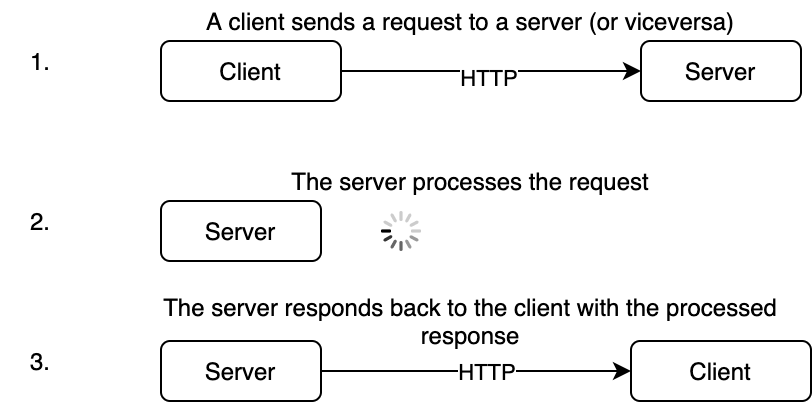

The diagram above was exported from draw.io. Its source (the exported page's mxGraphModel, read from the mxfile embedded in the PNG):
<mxGraphModel dx="519" dy="796" grid="1" gridSize="10" guides="1" tooltips="1" connect="1" arrows="1" fold="1" page="1" pageScale="1" pageWidth="850" pageHeight="1100" math="0" shadow="0">
  <root>
    <mxCell id="0" />
    <mxCell id="1" parent="0" />
    <mxCell id="wU1P6zKpHBFqDVtWhnR2-5" style="edgeStyle=orthogonalEdgeStyle;rounded=0;orthogonalLoop=1;jettySize=auto;html=1;entryX=0;entryY=0.5;entryDx=0;entryDy=0;" edge="1" parent="1" source="wU1P6zKpHBFqDVtWhnR2-1" target="wU1P6zKpHBFqDVtWhnR2-2">
      <mxGeometry relative="1" as="geometry" />
    </mxCell>
    <mxCell id="wU1P6zKpHBFqDVtWhnR2-6" value="HTTP" style="edgeLabel;html=1;align=center;verticalAlign=middle;resizable=0;points=[];" vertex="1" connectable="0" parent="wU1P6zKpHBFqDVtWhnR2-5">
      <mxGeometry x="-0.0267" y="-3" relative="1" as="geometry">
        <mxPoint as="offset" />
      </mxGeometry>
    </mxCell>
    <mxCell id="wU1P6zKpHBFqDVtWhnR2-1" value="Client" style="rounded=1;whiteSpace=wrap;html=1;" vertex="1" parent="1">
      <mxGeometry x="80" y="200" width="90" height="30" as="geometry" />
    </mxCell>
    <mxCell id="wU1P6zKpHBFqDVtWhnR2-2" value="Server" style="rounded=1;whiteSpace=wrap;html=1;" vertex="1" parent="1">
      <mxGeometry x="320" y="200" width="80" height="30" as="geometry" />
    </mxCell>
    <mxCell id="wU1P6zKpHBFqDVtWhnR2-7" value="1." style="text;html=1;strokeColor=none;fillColor=none;align=center;verticalAlign=middle;whiteSpace=wrap;rounded=0;" vertex="1" parent="1">
      <mxGeometry y="200" width="40" height="20" as="geometry" />
    </mxCell>
    <mxCell id="wU1P6zKpHBFqDVtWhnR2-8" value="2." style="text;html=1;strokeColor=none;fillColor=none;align=center;verticalAlign=middle;whiteSpace=wrap;rounded=0;" vertex="1" parent="1">
      <mxGeometry y="280" width="40" height="20" as="geometry" />
    </mxCell>
    <mxCell id="wU1P6zKpHBFqDVtWhnR2-9" value="A client sends a request to a server (or viceversa)" style="text;html=1;strokeColor=none;fillColor=none;align=center;verticalAlign=middle;whiteSpace=wrap;rounded=0;" vertex="1" parent="1">
      <mxGeometry x="80" y="180" width="310" height="20" as="geometry" />
    </mxCell>
    <mxCell id="wU1P6zKpHBFqDVtWhnR2-10" value="The server processes the request" style="text;html=1;strokeColor=none;fillColor=none;align=center;verticalAlign=middle;whiteSpace=wrap;rounded=0;" vertex="1" parent="1">
      <mxGeometry x="80" y="260" width="310" height="20" as="geometry" />
    </mxCell>
    <mxCell id="wU1P6zKpHBFqDVtWhnR2-11" value="Server" style="rounded=1;whiteSpace=wrap;html=1;" vertex="1" parent="1">
      <mxGeometry x="80" y="280" width="80" height="30" as="geometry" />
    </mxCell>
    <mxCell id="wU1P6zKpHBFqDVtWhnR2-12" value="" style="html=1;verticalLabelPosition=bottom;labelBackgroundColor=#ffffff;verticalAlign=top;shadow=0;dashed=0;strokeWidth=2;shape=mxgraph.ios7.misc.loading_circle;" vertex="1" parent="1">
      <mxGeometry x="190" y="285" width="20" height="20" as="geometry" />
    </mxCell>
    <mxCell id="wU1P6zKpHBFqDVtWhnR2-13" value="3." style="text;html=1;strokeColor=none;fillColor=none;align=center;verticalAlign=middle;whiteSpace=wrap;rounded=0;" vertex="1" parent="1">
      <mxGeometry y="350" width="40" height="20" as="geometry" />
    </mxCell>
    <mxCell id="wU1P6zKpHBFqDVtWhnR2-16" style="edgeStyle=orthogonalEdgeStyle;rounded=0;orthogonalLoop=1;jettySize=auto;html=1;entryX=0;entryY=0.5;entryDx=0;entryDy=0;" edge="1" parent="1" source="wU1P6zKpHBFqDVtWhnR2-14" target="wU1P6zKpHBFqDVtWhnR2-15">
      <mxGeometry relative="1" as="geometry" />
    </mxCell>
    <mxCell id="wU1P6zKpHBFqDVtWhnR2-18" value="HTTP" style="edgeLabel;html=1;align=center;verticalAlign=middle;resizable=0;points=[];" vertex="1" connectable="0" parent="wU1P6zKpHBFqDVtWhnR2-16">
      <mxGeometry x="0.0581" relative="1" as="geometry">
        <mxPoint as="offset" />
      </mxGeometry>
    </mxCell>
    <mxCell id="wU1P6zKpHBFqDVtWhnR2-14" value="Server" style="rounded=1;whiteSpace=wrap;html=1;" vertex="1" parent="1">
      <mxGeometry x="80" y="350" width="80" height="30" as="geometry" />
    </mxCell>
    <mxCell id="wU1P6zKpHBFqDVtWhnR2-15" value="Client" style="rounded=1;whiteSpace=wrap;html=1;" vertex="1" parent="1">
      <mxGeometry x="315" y="350" width="90" height="30" as="geometry" />
    </mxCell>
    <mxCell id="wU1P6zKpHBFqDVtWhnR2-19" value="The server responds back to the client with the processed response" style="text;html=1;strokeColor=none;fillColor=none;align=center;verticalAlign=middle;whiteSpace=wrap;rounded=0;" vertex="1" parent="1">
      <mxGeometry x="80" y="330" width="310" height="20" as="geometry" />
    </mxCell>
  </root>
</mxGraphModel>